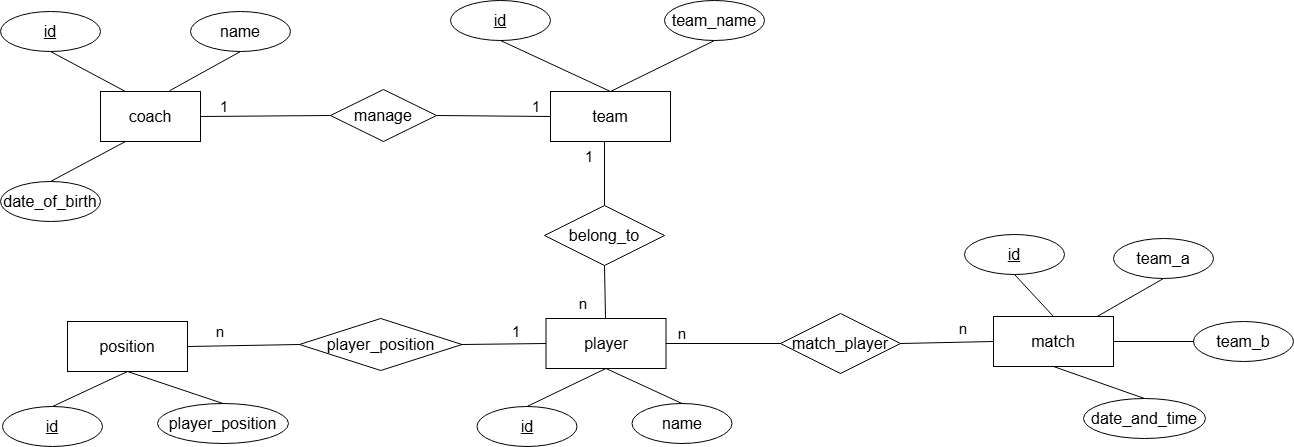

The diagram above was exported from draw.io. Its source (the exported page's mxGraphModel, read from the mxfile embedded in the PNG):
<mxGraphModel dx="1283" dy="562" grid="0" gridSize="10" guides="1" tooltips="1" connect="1" arrows="1" fold="1" page="1" pageScale="1" pageWidth="3300" pageHeight="4681" math="0" shadow="0">
  <root>
    <mxCell id="0" />
    <mxCell id="1" parent="0" />
    <mxCell id="nhZszY3w58BDsPW0Azv8-1" value="coach" style="rounded=0;whiteSpace=wrap;html=1;fontSize=16;" parent="1" vertex="1">
      <mxGeometry x="150" y="200" width="100" height="50" as="geometry" />
    </mxCell>
    <mxCell id="nhZszY3w58BDsPW0Azv8-2" value="team" style="rounded=0;whiteSpace=wrap;html=1;fontSize=16;" parent="1" vertex="1">
      <mxGeometry x="600" y="200" width="120" height="50" as="geometry" />
    </mxCell>
    <mxCell id="nhZszY3w58BDsPW0Azv8-3" value="id" style="ellipse;whiteSpace=wrap;html=1;align=center;fontStyle=4;fontSize=16;" parent="1" vertex="1">
      <mxGeometry x="50" y="120" width="100" height="40" as="geometry" />
    </mxCell>
    <mxCell id="nhZszY3w58BDsPW0Azv8-4" value="id" style="ellipse;whiteSpace=wrap;html=1;align=center;fontStyle=4;fontSize=16;" parent="1" vertex="1">
      <mxGeometry x="500" y="109" width="100" height="40" as="geometry" />
    </mxCell>
    <mxCell id="nhZszY3w58BDsPW0Azv8-5" value="name" style="ellipse;whiteSpace=wrap;html=1;align=center;fontSize=16;" parent="1" vertex="1">
      <mxGeometry x="240" y="120" width="100" height="40" as="geometry" />
    </mxCell>
    <mxCell id="nhZszY3w58BDsPW0Azv8-6" value="" style="endArrow=none;html=1;rounded=0;entryX=0.5;entryY=1;entryDx=0;entryDy=0;exitX=0.25;exitY=0;exitDx=0;exitDy=0;fontSize=16;" parent="1" source="nhZszY3w58BDsPW0Azv8-1" target="nhZszY3w58BDsPW0Azv8-3" edge="1">
      <mxGeometry relative="1" as="geometry">
        <mxPoint x="330" y="290" as="sourcePoint" />
        <mxPoint x="490" y="290" as="targetPoint" />
      </mxGeometry>
    </mxCell>
    <mxCell id="nhZszY3w58BDsPW0Azv8-7" value="" style="endArrow=none;html=1;rounded=0;entryX=0.5;entryY=1;entryDx=0;entryDy=0;exitX=0.688;exitY=-0.012;exitDx=0;exitDy=0;exitPerimeter=0;fontSize=16;" parent="1" source="nhZszY3w58BDsPW0Azv8-1" target="nhZszY3w58BDsPW0Azv8-5" edge="1">
      <mxGeometry relative="1" as="geometry">
        <mxPoint x="185" y="210" as="sourcePoint" />
        <mxPoint x="110" y="170" as="targetPoint" />
      </mxGeometry>
    </mxCell>
    <mxCell id="nhZszY3w58BDsPW0Azv8-8" value="" style="endArrow=none;html=1;rounded=0;entryX=0.5;entryY=1;entryDx=0;entryDy=0;exitX=0.5;exitY=0;exitDx=0;exitDy=0;fontSize=16;" parent="1" source="nhZszY3w58BDsPW0Azv8-2" target="nhZszY3w58BDsPW0Azv8-4" edge="1">
      <mxGeometry relative="1" as="geometry">
        <mxPoint x="420" y="290" as="sourcePoint" />
        <mxPoint x="580" y="290" as="targetPoint" />
      </mxGeometry>
    </mxCell>
    <mxCell id="nhZszY3w58BDsPW0Azv8-9" value="1" style="text;html=1;align=center;verticalAlign=middle;whiteSpace=wrap;rounded=0;fontSize=15;" parent="1" vertex="1">
      <mxGeometry x="556" y="200" width="60" height="30" as="geometry" />
    </mxCell>
    <mxCell id="nhZszY3w58BDsPW0Azv8-10" value="1" style="text;html=1;align=center;verticalAlign=middle;whiteSpace=wrap;rounded=0;fontSize=15;" parent="1" vertex="1">
      <mxGeometry x="244" y="200" width="60" height="30" as="geometry" />
    </mxCell>
    <mxCell id="nhZszY3w58BDsPW0Azv8-11" value="team_name" style="ellipse;whiteSpace=wrap;html=1;align=center;fontSize=16;" parent="1" vertex="1">
      <mxGeometry x="714" y="109" width="100" height="40" as="geometry" />
    </mxCell>
    <mxCell id="nhZszY3w58BDsPW0Azv8-12" value="" style="endArrow=none;html=1;rounded=0;entryX=0.5;entryY=1;entryDx=0;entryDy=0;exitX=0.5;exitY=0;exitDx=0;exitDy=0;fontSize=16;" parent="1" source="nhZszY3w58BDsPW0Azv8-2" target="nhZszY3w58BDsPW0Azv8-11" edge="1">
      <mxGeometry relative="1" as="geometry">
        <mxPoint x="670" y="210" as="sourcePoint" />
        <mxPoint x="750" y="170" as="targetPoint" />
      </mxGeometry>
    </mxCell>
    <mxCell id="nhZszY3w58BDsPW0Azv8-13" value="manage" style="shape=rhombus;perimeter=rhombusPerimeter;whiteSpace=wrap;html=1;align=center;fontSize=16;" parent="1" vertex="1">
      <mxGeometry x="380" y="198" width="106" height="52" as="geometry" />
    </mxCell>
    <mxCell id="nhZszY3w58BDsPW0Azv8-14" value="" style="endArrow=none;html=1;rounded=0;exitX=1;exitY=0.5;exitDx=0;exitDy=0;entryX=0;entryY=0.5;entryDx=0;entryDy=0;" parent="1" source="nhZszY3w58BDsPW0Azv8-1" target="nhZszY3w58BDsPW0Azv8-13" edge="1">
      <mxGeometry relative="1" as="geometry">
        <mxPoint x="332" y="293" as="sourcePoint" />
        <mxPoint x="492" y="293" as="targetPoint" />
      </mxGeometry>
    </mxCell>
    <mxCell id="nhZszY3w58BDsPW0Azv8-15" value="" style="endArrow=none;html=1;rounded=0;entryX=0;entryY=0.5;entryDx=0;entryDy=0;exitX=1;exitY=0.5;exitDx=0;exitDy=0;" parent="1" source="nhZszY3w58BDsPW0Azv8-13" target="nhZszY3w58BDsPW0Azv8-2" edge="1">
      <mxGeometry relative="1" as="geometry">
        <mxPoint x="332" y="293" as="sourcePoint" />
        <mxPoint x="490" y="293" as="targetPoint" />
      </mxGeometry>
    </mxCell>
    <mxCell id="nhZszY3w58BDsPW0Azv8-16" value="player" style="rounded=0;whiteSpace=wrap;html=1;fontSize=16;" parent="1" vertex="1">
      <mxGeometry x="595.5" y="427" width="120" height="50" as="geometry" />
    </mxCell>
    <mxCell id="nhZszY3w58BDsPW0Azv8-17" value="id" style="ellipse;whiteSpace=wrap;html=1;align=center;fontStyle=4;fontSize=16;" parent="1" vertex="1">
      <mxGeometry x="526.5" y="515" width="100" height="40" as="geometry" />
    </mxCell>
    <mxCell id="nhZszY3w58BDsPW0Azv8-18" value="" style="endArrow=none;html=1;rounded=0;entryX=0.5;entryY=0;entryDx=0;entryDy=0;exitX=0.5;exitY=1;exitDx=0;exitDy=0;fontSize=16;" parent="1" source="nhZszY3w58BDsPW0Azv8-16" target="nhZszY3w58BDsPW0Azv8-17" edge="1">
      <mxGeometry relative="1" as="geometry">
        <mxPoint x="411.5" y="520" as="sourcePoint" />
        <mxPoint x="571.5" y="520" as="targetPoint" />
      </mxGeometry>
    </mxCell>
    <mxCell id="nhZszY3w58BDsPW0Azv8-19" value="name" style="ellipse;whiteSpace=wrap;html=1;align=center;fontSize=16;" parent="1" vertex="1">
      <mxGeometry x="681.5" y="512" width="100" height="40" as="geometry" />
    </mxCell>
    <mxCell id="nhZszY3w58BDsPW0Azv8-20" value="" style="endArrow=none;html=1;rounded=0;entryX=0.5;entryY=0;entryDx=0;entryDy=0;exitX=0.5;exitY=1;exitDx=0;exitDy=0;fontSize=16;" parent="1" source="nhZszY3w58BDsPW0Azv8-16" target="nhZszY3w58BDsPW0Azv8-19" edge="1">
      <mxGeometry relative="1" as="geometry">
        <mxPoint x="661.5" y="440" as="sourcePoint" />
        <mxPoint x="741.5" y="400" as="targetPoint" />
      </mxGeometry>
    </mxCell>
    <mxCell id="nhZszY3w58BDsPW0Azv8-22" value="date_of_birth" style="ellipse;whiteSpace=wrap;html=1;align=center;fontSize=16;" parent="1" vertex="1">
      <mxGeometry x="50" y="290" width="100" height="40" as="geometry" />
    </mxCell>
    <mxCell id="nhZszY3w58BDsPW0Azv8-23" value="" style="endArrow=none;html=1;rounded=0;entryX=0.5;entryY=0;entryDx=0;entryDy=0;exitX=0.25;exitY=1;exitDx=0;exitDy=0;fontSize=16;" parent="1" source="nhZszY3w58BDsPW0Azv8-1" target="nhZszY3w58BDsPW0Azv8-22" edge="1">
      <mxGeometry relative="1" as="geometry">
        <mxPoint x="185" y="210" as="sourcePoint" />
        <mxPoint x="110" y="170" as="targetPoint" />
      </mxGeometry>
    </mxCell>
    <mxCell id="nhZszY3w58BDsPW0Azv8-24" value="position" style="rounded=0;whiteSpace=wrap;html=1;fontSize=16;" parent="1" vertex="1">
      <mxGeometry x="117" y="430" width="120" height="50" as="geometry" />
    </mxCell>
    <mxCell id="nhZszY3w58BDsPW0Azv8-25" value="id" style="ellipse;whiteSpace=wrap;html=1;align=center;fontStyle=4;fontSize=16;" parent="1" vertex="1">
      <mxGeometry x="52" y="515" width="100" height="40" as="geometry" />
    </mxCell>
    <mxCell id="nhZszY3w58BDsPW0Azv8-26" value="" style="endArrow=none;html=1;rounded=0;entryX=0.5;entryY=0;entryDx=0;entryDy=0;exitX=0.5;exitY=1;exitDx=0;exitDy=0;fontSize=16;" parent="1" source="nhZszY3w58BDsPW0Azv8-24" target="nhZszY3w58BDsPW0Azv8-25" edge="1">
      <mxGeometry relative="1" as="geometry">
        <mxPoint x="-63" y="520" as="sourcePoint" />
        <mxPoint x="97" y="520" as="targetPoint" />
      </mxGeometry>
    </mxCell>
    <mxCell id="nhZszY3w58BDsPW0Azv8-27" value="player_position" style="ellipse;whiteSpace=wrap;html=1;align=center;fontSize=16;" parent="1" vertex="1">
      <mxGeometry x="207" y="512" width="131" height="40" as="geometry" />
    </mxCell>
    <mxCell id="nhZszY3w58BDsPW0Azv8-28" value="" style="endArrow=none;html=1;rounded=0;entryX=0.5;entryY=0;entryDx=0;entryDy=0;exitX=0.5;exitY=1;exitDx=0;exitDy=0;fontSize=16;" parent="1" source="nhZszY3w58BDsPW0Azv8-24" target="nhZszY3w58BDsPW0Azv8-27" edge="1">
      <mxGeometry relative="1" as="geometry">
        <mxPoint x="187" y="440" as="sourcePoint" />
        <mxPoint x="267" y="400" as="targetPoint" />
      </mxGeometry>
    </mxCell>
    <mxCell id="nhZszY3w58BDsPW0Azv8-29" value="match" style="rounded=0;whiteSpace=wrap;html=1;fontSize=16;" parent="1" vertex="1">
      <mxGeometry x="1043" y="425" width="120" height="50" as="geometry" />
    </mxCell>
    <mxCell id="nhZszY3w58BDsPW0Azv8-30" value="id" style="ellipse;whiteSpace=wrap;html=1;align=center;fontStyle=4;fontSize=16;" parent="1" vertex="1">
      <mxGeometry x="1014" y="343" width="100" height="40" as="geometry" />
    </mxCell>
    <mxCell id="nhZszY3w58BDsPW0Azv8-31" value="" style="endArrow=none;html=1;rounded=0;entryX=0.5;entryY=1;entryDx=0;entryDy=0;exitX=0.5;exitY=0;exitDx=0;exitDy=0;fontSize=16;" parent="1" source="nhZszY3w58BDsPW0Azv8-29" target="nhZszY3w58BDsPW0Azv8-30" edge="1">
      <mxGeometry relative="1" as="geometry">
        <mxPoint x="863" y="515" as="sourcePoint" />
        <mxPoint x="1023" y="515" as="targetPoint" />
      </mxGeometry>
    </mxCell>
    <mxCell id="nhZszY3w58BDsPW0Azv8-32" value="date_and_time" style="ellipse;whiteSpace=wrap;html=1;align=center;fontSize=16;" parent="1" vertex="1">
      <mxGeometry x="1133" y="507" width="122" height="40" as="geometry" />
    </mxCell>
    <mxCell id="nhZszY3w58BDsPW0Azv8-33" value="" style="endArrow=none;html=1;rounded=0;entryX=0.5;entryY=0;entryDx=0;entryDy=0;exitX=0.5;exitY=1;exitDx=0;exitDy=0;fontSize=16;" parent="1" source="nhZszY3w58BDsPW0Azv8-29" target="nhZszY3w58BDsPW0Azv8-32" edge="1">
      <mxGeometry relative="1" as="geometry">
        <mxPoint x="1113" y="435" as="sourcePoint" />
        <mxPoint x="1193" y="395" as="targetPoint" />
      </mxGeometry>
    </mxCell>
    <mxCell id="nhZszY3w58BDsPW0Azv8-34" value="" style="endArrow=none;html=1;rounded=0;entryX=0.5;entryY=1;entryDx=0;entryDy=0;" parent="1" source="nhZszY3w58BDsPW0Azv8-16" target="qp9kEyhhco7nZBAO06PS-1" edge="1">
      <mxGeometry relative="1" as="geometry">
        <mxPoint x="411" y="401" as="sourcePoint" />
        <mxPoint x="571" y="401" as="targetPoint" />
      </mxGeometry>
    </mxCell>
    <mxCell id="nhZszY3w58BDsPW0Azv8-35" value="1" style="text;html=1;align=center;verticalAlign=middle;whiteSpace=wrap;rounded=0;fontSize=15;" parent="1" vertex="1">
      <mxGeometry x="609" y="250" width="60" height="30" as="geometry" />
    </mxCell>
    <mxCell id="nhZszY3w58BDsPW0Azv8-36" value="n" style="text;html=1;align=center;verticalAlign=middle;whiteSpace=wrap;rounded=0;fontSize=15;" parent="1" vertex="1">
      <mxGeometry x="240" y="425" width="60" height="30" as="geometry" />
    </mxCell>
    <mxCell id="qp9kEyhhco7nZBAO06PS-1" value="&lt;font style=&quot;font-size: 16px;&quot;&gt;belong_to&lt;/font&gt;" style="shape=rhombus;perimeter=rhombusPerimeter;whiteSpace=wrap;html=1;align=center;" parent="1" vertex="1">
      <mxGeometry x="594" y="314" width="120" height="60" as="geometry" />
    </mxCell>
    <mxCell id="qp9kEyhhco7nZBAO06PS-2" value="" style="endArrow=none;html=1;rounded=0;exitX=0.75;exitY=0;exitDx=0;exitDy=0;entryX=0.5;entryY=0;entryDx=0;entryDy=0;" parent="1" source="nhZszY3w58BDsPW0Azv8-35" target="qp9kEyhhco7nZBAO06PS-1" edge="1">
      <mxGeometry relative="1" as="geometry">
        <mxPoint x="411" y="401" as="sourcePoint" />
        <mxPoint x="571" y="401" as="targetPoint" />
      </mxGeometry>
    </mxCell>
    <mxCell id="IEDRTsuXbiprj1SJko-j-1" value="player_position" style="shape=rhombus;perimeter=rhombusPerimeter;whiteSpace=wrap;html=1;align=center;fontSize=16;" parent="1" vertex="1">
      <mxGeometry x="349" y="427" width="162.5" height="52" as="geometry" />
    </mxCell>
    <mxCell id="IEDRTsuXbiprj1SJko-j-2" value="" style="endArrow=none;html=1;rounded=0;exitX=1;exitY=0.5;exitDx=0;exitDy=0;entryX=0;entryY=0.5;entryDx=0;entryDy=0;" parent="1" source="nhZszY3w58BDsPW0Azv8-24" target="IEDRTsuXbiprj1SJko-j-1" edge="1">
      <mxGeometry relative="1" as="geometry">
        <mxPoint x="253" y="341" as="sourcePoint" />
        <mxPoint x="413" y="341" as="targetPoint" />
      </mxGeometry>
    </mxCell>
    <mxCell id="IEDRTsuXbiprj1SJko-j-3" value="" style="endArrow=none;html=1;rounded=0;exitX=0;exitY=0.5;exitDx=0;exitDy=0;entryX=1;entryY=0.5;entryDx=0;entryDy=0;" parent="1" source="nhZszY3w58BDsPW0Azv8-16" target="IEDRTsuXbiprj1SJko-j-1" edge="1">
      <mxGeometry relative="1" as="geometry">
        <mxPoint x="253" y="341" as="sourcePoint" />
        <mxPoint x="413" y="341" as="targetPoint" />
      </mxGeometry>
    </mxCell>
    <mxCell id="IEDRTsuXbiprj1SJko-j-4" value="1" style="text;html=1;align=center;verticalAlign=middle;whiteSpace=wrap;rounded=0;fontSize=15;" parent="1" vertex="1">
      <mxGeometry x="535.5" y="425" width="60" height="30" as="geometry" />
    </mxCell>
    <mxCell id="IEDRTsuXbiprj1SJko-j-5" value="match_player" style="shape=rhombus;perimeter=rhombusPerimeter;whiteSpace=wrap;html=1;align=center;fontSize=16;" parent="1" vertex="1">
      <mxGeometry x="830" y="422" width="120" height="60" as="geometry" />
    </mxCell>
    <mxCell id="IEDRTsuXbiprj1SJko-j-6" value="" style="endArrow=none;html=1;rounded=0;exitX=1;exitY=0.5;exitDx=0;exitDy=0;entryX=0;entryY=0.5;entryDx=0;entryDy=0;" parent="1" source="nhZszY3w58BDsPW0Azv8-16" target="IEDRTsuXbiprj1SJko-j-5" edge="1">
      <mxGeometry relative="1" as="geometry">
        <mxPoint x="708" y="341" as="sourcePoint" />
        <mxPoint x="868" y="341" as="targetPoint" />
      </mxGeometry>
    </mxCell>
    <mxCell id="IEDRTsuXbiprj1SJko-j-9" value="" style="endArrow=none;html=1;rounded=0;exitX=1;exitY=0.5;exitDx=0;exitDy=0;entryX=0;entryY=0.5;entryDx=0;entryDy=0;" parent="1" source="IEDRTsuXbiprj1SJko-j-5" target="nhZszY3w58BDsPW0Azv8-29" edge="1">
      <mxGeometry relative="1" as="geometry">
        <mxPoint x="708" y="341" as="sourcePoint" />
        <mxPoint x="868" y="341" as="targetPoint" />
      </mxGeometry>
    </mxCell>
    <mxCell id="IEDRTsuXbiprj1SJko-j-10" value="n" style="text;html=1;align=center;verticalAlign=middle;whiteSpace=wrap;rounded=0;fontSize=15;" parent="1" vertex="1">
      <mxGeometry x="701.5" y="427" width="60" height="30" as="geometry" />
    </mxCell>
    <mxCell id="IEDRTsuXbiprj1SJko-j-11" value="n" style="text;html=1;align=center;verticalAlign=middle;whiteSpace=wrap;rounded=0;fontSize=15;" parent="1" vertex="1">
      <mxGeometry x="983" y="422" width="60" height="30" as="geometry" />
    </mxCell>
    <mxCell id="IEDRTsuXbiprj1SJko-j-12" value="team_a" style="ellipse;whiteSpace=wrap;html=1;align=center;fontSize=16;" parent="1" vertex="1">
      <mxGeometry x="1163" y="347" width="100" height="40" as="geometry" />
    </mxCell>
    <mxCell id="IEDRTsuXbiprj1SJko-j-13" value="team_b" style="ellipse;whiteSpace=wrap;html=1;align=center;fontSize=16;" parent="1" vertex="1">
      <mxGeometry x="1243" y="430" width="100" height="40" as="geometry" />
    </mxCell>
    <mxCell id="IEDRTsuXbiprj1SJko-j-14" value="" style="endArrow=none;html=1;rounded=0;entryX=0.5;entryY=1;entryDx=0;entryDy=0;fontSize=16;" parent="1" source="nhZszY3w58BDsPW0Azv8-29" target="IEDRTsuXbiprj1SJko-j-12" edge="1">
      <mxGeometry relative="1" as="geometry">
        <mxPoint x="1113" y="485" as="sourcePoint" />
        <mxPoint x="1204" y="517" as="targetPoint" />
      </mxGeometry>
    </mxCell>
    <mxCell id="IEDRTsuXbiprj1SJko-j-15" value="" style="endArrow=none;html=1;rounded=0;entryX=0;entryY=0.5;entryDx=0;entryDy=0;exitX=1;exitY=0.5;exitDx=0;exitDy=0;fontSize=16;" parent="1" source="nhZszY3w58BDsPW0Azv8-29" target="IEDRTsuXbiprj1SJko-j-13" edge="1">
      <mxGeometry relative="1" as="geometry">
        <mxPoint x="1123" y="495" as="sourcePoint" />
        <mxPoint x="1214" y="527" as="targetPoint" />
      </mxGeometry>
    </mxCell>
    <mxCell id="BEkQftwhClYsG2e5vHYZ-1" value="n" style="text;html=1;align=center;verticalAlign=middle;whiteSpace=wrap;rounded=0;fontSize=15;" vertex="1" parent="1">
      <mxGeometry x="603" y="397" width="60" height="30" as="geometry" />
    </mxCell>
  </root>
</mxGraphModel>